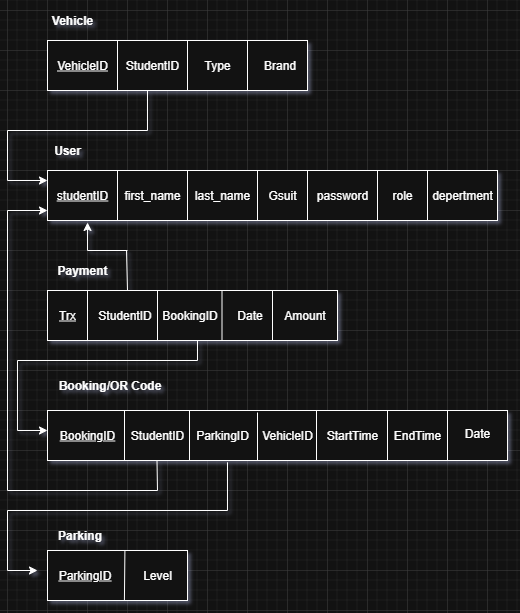

The diagram above was exported from draw.io. Its source (the exported page's mxGraphModel, read from the mxfile embedded in the PNG):
<mxGraphModel dx="1246" dy="1764" grid="1" gridSize="10" guides="1" tooltips="1" connect="1" arrows="1" fold="1" page="1" pageScale="1" pageWidth="850" pageHeight="1100" math="0" shadow="0">
  <root>
    <mxCell id="0" />
    <mxCell id="1" parent="0" />
    <mxCell id="V_YHmg2d5vKAISZfy2dH-1" value="" style="rounded=0;whiteSpace=wrap;html=1;" vertex="1" parent="1">
      <mxGeometry x="80" y="80" width="450" height="50" as="geometry" />
    </mxCell>
    <mxCell id="V_YHmg2d5vKAISZfy2dH-2" value="" style="endArrow=none;html=1;rounded=0;" edge="1" parent="1">
      <mxGeometry width="50" height="50" relative="1" as="geometry">
        <mxPoint x="150" y="130" as="sourcePoint" />
        <mxPoint x="150" y="80" as="targetPoint" />
      </mxGeometry>
    </mxCell>
    <mxCell id="V_YHmg2d5vKAISZfy2dH-3" value="first_name" style="text;strokeColor=none;align=center;fillColor=none;html=1;verticalAlign=middle;whiteSpace=wrap;rounded=0;" vertex="1" parent="1">
      <mxGeometry x="160" y="95" width="50" height="20" as="geometry" />
    </mxCell>
    <mxCell id="V_YHmg2d5vKAISZfy2dH-4" value="last_name" style="text;strokeColor=none;align=center;fillColor=none;html=1;verticalAlign=middle;whiteSpace=wrap;rounded=0;" vertex="1" parent="1">
      <mxGeometry x="230" y="95" width="50" height="20" as="geometry" />
    </mxCell>
    <mxCell id="V_YHmg2d5vKAISZfy2dH-5" value="" style="endArrow=none;html=1;rounded=0;" edge="1" parent="1">
      <mxGeometry width="50" height="50" relative="1" as="geometry">
        <mxPoint x="220" y="130" as="sourcePoint" />
        <mxPoint x="220" y="80" as="targetPoint" />
      </mxGeometry>
    </mxCell>
    <mxCell id="V_YHmg2d5vKAISZfy2dH-7" value="" style="endArrow=none;html=1;rounded=0;" edge="1" parent="1">
      <mxGeometry width="50" height="50" relative="1" as="geometry">
        <mxPoint x="290" y="130" as="sourcePoint" />
        <mxPoint x="290" y="80" as="targetPoint" />
      </mxGeometry>
    </mxCell>
    <mxCell id="V_YHmg2d5vKAISZfy2dH-8" value="Gsuit" style="text;strokeColor=none;align=center;fillColor=none;html=1;verticalAlign=middle;whiteSpace=wrap;rounded=0;" vertex="1" parent="1">
      <mxGeometry x="290" y="95" width="50" height="20" as="geometry" />
    </mxCell>
    <mxCell id="V_YHmg2d5vKAISZfy2dH-9" value="" style="endArrow=none;html=1;rounded=0;" edge="1" parent="1">
      <mxGeometry width="50" height="50" relative="1" as="geometry">
        <mxPoint x="340" y="130" as="sourcePoint" />
        <mxPoint x="340" y="80" as="targetPoint" />
      </mxGeometry>
    </mxCell>
    <mxCell id="V_YHmg2d5vKAISZfy2dH-10" value="password" style="text;strokeColor=none;align=center;fillColor=none;html=1;verticalAlign=middle;whiteSpace=wrap;rounded=0;" vertex="1" parent="1">
      <mxGeometry x="350" y="95" width="50" height="20" as="geometry" />
    </mxCell>
    <mxCell id="V_YHmg2d5vKAISZfy2dH-11" value="" style="endArrow=none;html=1;rounded=0;" edge="1" parent="1">
      <mxGeometry width="50" height="50" relative="1" as="geometry">
        <mxPoint x="410" y="130" as="sourcePoint" />
        <mxPoint x="410" y="80" as="targetPoint" />
      </mxGeometry>
    </mxCell>
    <mxCell id="V_YHmg2d5vKAISZfy2dH-12" value="role" style="text;strokeColor=none;align=center;fillColor=none;html=1;verticalAlign=middle;whiteSpace=wrap;rounded=0;" vertex="1" parent="1">
      <mxGeometry x="410" y="95" width="50" height="20" as="geometry" />
    </mxCell>
    <mxCell id="V_YHmg2d5vKAISZfy2dH-13" value="" style="endArrow=none;html=1;rounded=0;" edge="1" parent="1">
      <mxGeometry width="50" height="50" relative="1" as="geometry">
        <mxPoint x="460" y="130" as="sourcePoint" />
        <mxPoint x="460" y="80" as="targetPoint" />
      </mxGeometry>
    </mxCell>
    <mxCell id="V_YHmg2d5vKAISZfy2dH-14" value="depertment" style="text;strokeColor=none;align=center;fillColor=none;html=1;verticalAlign=middle;whiteSpace=wrap;rounded=0;" vertex="1" parent="1">
      <mxGeometry x="470" y="95" width="50" height="20" as="geometry" />
    </mxCell>
    <mxCell id="V_YHmg2d5vKAISZfy2dH-16" value="&lt;u&gt;studentID&lt;/u&gt;" style="text;strokeColor=none;align=center;fillColor=none;html=1;verticalAlign=middle;whiteSpace=wrap;rounded=0;" vertex="1" parent="1">
      <mxGeometry x="90" y="95" width="50" height="20" as="geometry" />
    </mxCell>
    <mxCell id="V_YHmg2d5vKAISZfy2dH-17" value="&lt;b&gt;User&lt;/b&gt;" style="text;strokeColor=none;align=center;fillColor=none;html=1;verticalAlign=middle;whiteSpace=wrap;rounded=0;" vertex="1" parent="1">
      <mxGeometry x="60" y="40" width="80" height="40" as="geometry" />
    </mxCell>
    <mxCell id="V_YHmg2d5vKAISZfy2dH-18" value="" style="rounded=0;whiteSpace=wrap;html=1;" vertex="1" parent="1">
      <mxGeometry x="80" y="-50" width="260" height="50" as="geometry" />
    </mxCell>
    <mxCell id="V_YHmg2d5vKAISZfy2dH-19" value="&lt;u&gt;VehicleID&lt;/u&gt;" style="text;strokeColor=none;align=center;fillColor=none;html=1;verticalAlign=middle;whiteSpace=wrap;rounded=0;" vertex="1" parent="1">
      <mxGeometry x="90" y="-40" width="50" height="30" as="geometry" />
    </mxCell>
    <mxCell id="V_YHmg2d5vKAISZfy2dH-20" value="" style="endArrow=none;html=1;rounded=0;" edge="1" parent="1">
      <mxGeometry width="50" height="50" relative="1" as="geometry">
        <mxPoint x="150" as="sourcePoint" />
        <mxPoint x="150" y="-50" as="targetPoint" />
      </mxGeometry>
    </mxCell>
    <mxCell id="V_YHmg2d5vKAISZfy2dH-21" value="StudentID" style="text;strokeColor=none;align=center;fillColor=none;html=1;verticalAlign=middle;whiteSpace=wrap;rounded=0;" vertex="1" parent="1">
      <mxGeometry x="160" y="-35" width="50" height="20" as="geometry" />
    </mxCell>
    <mxCell id="V_YHmg2d5vKAISZfy2dH-22" value="" style="endArrow=none;html=1;rounded=0;" edge="1" parent="1">
      <mxGeometry width="50" height="50" relative="1" as="geometry">
        <mxPoint x="220" as="sourcePoint" />
        <mxPoint x="220" y="-50" as="targetPoint" />
      </mxGeometry>
    </mxCell>
    <mxCell id="V_YHmg2d5vKAISZfy2dH-23" value="" style="endArrow=none;html=1;rounded=0;entryX=0.289;entryY=1.04;entryDx=0;entryDy=0;entryPerimeter=0;" edge="1" parent="1">
      <mxGeometry width="50" height="50" relative="1" as="geometry">
        <mxPoint x="180" y="40" as="sourcePoint" />
        <mxPoint x="180.00000000000006" as="targetPoint" />
      </mxGeometry>
    </mxCell>
    <mxCell id="V_YHmg2d5vKAISZfy2dH-24" value="" style="endArrow=none;html=1;rounded=0;" edge="1" parent="1">
      <mxGeometry width="50" height="50" relative="1" as="geometry">
        <mxPoint x="40" y="40" as="sourcePoint" />
        <mxPoint x="180" y="40" as="targetPoint" />
      </mxGeometry>
    </mxCell>
    <mxCell id="V_YHmg2d5vKAISZfy2dH-25" value="" style="endArrow=none;html=1;rounded=0;" edge="1" parent="1">
      <mxGeometry width="50" height="50" relative="1" as="geometry">
        <mxPoint x="40" y="90" as="sourcePoint" />
        <mxPoint x="40" y="40" as="targetPoint" />
      </mxGeometry>
    </mxCell>
    <mxCell id="V_YHmg2d5vKAISZfy2dH-26" value="" style="endArrow=classic;html=1;rounded=0;" edge="1" parent="1">
      <mxGeometry width="50" height="50" relative="1" as="geometry">
        <mxPoint x="40" y="90" as="sourcePoint" />
        <mxPoint x="80" y="90" as="targetPoint" />
      </mxGeometry>
    </mxCell>
    <mxCell id="V_YHmg2d5vKAISZfy2dH-27" value="Type" style="text;strokeColor=none;align=center;fillColor=none;html=1;verticalAlign=middle;whiteSpace=wrap;rounded=0;" vertex="1" parent="1">
      <mxGeometry x="230" y="-35" width="40" height="20" as="geometry" />
    </mxCell>
    <mxCell id="V_YHmg2d5vKAISZfy2dH-28" value="" style="endArrow=none;html=1;rounded=0;entryX=1;entryY=1;entryDx=0;entryDy=0;" edge="1" parent="1">
      <mxGeometry width="50" height="50" relative="1" as="geometry">
        <mxPoint x="280" as="sourcePoint" />
        <mxPoint x="279.9999999999998" y="-50" as="targetPoint" />
      </mxGeometry>
    </mxCell>
    <mxCell id="V_YHmg2d5vKAISZfy2dH-29" value="Brand" style="text;strokeColor=none;align=center;fillColor=none;html=1;verticalAlign=middle;whiteSpace=wrap;rounded=0;" vertex="1" parent="1">
      <mxGeometry x="290" y="-35" width="45" height="20" as="geometry" />
    </mxCell>
    <mxCell id="V_YHmg2d5vKAISZfy2dH-30" value="&lt;b&gt;Vehicle&lt;/b&gt;" style="text;strokeColor=none;align=center;fillColor=none;html=1;verticalAlign=middle;whiteSpace=wrap;rounded=0;" vertex="1" parent="1">
      <mxGeometry x="70" y="-90" width="70" height="40" as="geometry" />
    </mxCell>
    <mxCell id="V_YHmg2d5vKAISZfy2dH-31" value="" style="rounded=0;whiteSpace=wrap;html=1;" vertex="1" parent="1">
      <mxGeometry x="80" y="200" width="290" height="50" as="geometry" />
    </mxCell>
    <mxCell id="V_YHmg2d5vKAISZfy2dH-32" value="&lt;u&gt;Trx&lt;/u&gt;" style="text;strokeColor=none;align=center;fillColor=none;html=1;verticalAlign=middle;whiteSpace=wrap;rounded=0;" vertex="1" parent="1">
      <mxGeometry x="80" y="215" width="40" height="20" as="geometry" />
    </mxCell>
    <mxCell id="V_YHmg2d5vKAISZfy2dH-33" value="" style="endArrow=none;html=1;rounded=0;" edge="1" parent="1">
      <mxGeometry width="50" height="50" relative="1" as="geometry">
        <mxPoint x="120" y="250" as="sourcePoint" />
        <mxPoint x="120" y="200" as="targetPoint" />
      </mxGeometry>
    </mxCell>
    <mxCell id="V_YHmg2d5vKAISZfy2dH-34" value="StudentID" style="text;strokeColor=none;align=center;fillColor=none;html=1;verticalAlign=middle;whiteSpace=wrap;rounded=0;" vertex="1" parent="1">
      <mxGeometry x="130" y="215" width="55" height="20" as="geometry" />
    </mxCell>
    <mxCell id="V_YHmg2d5vKAISZfy2dH-35" value="" style="endArrow=none;html=1;rounded=0;" edge="1" parent="1">
      <mxGeometry width="50" height="50" relative="1" as="geometry">
        <mxPoint x="190" y="250" as="sourcePoint" />
        <mxPoint x="190" y="200" as="targetPoint" />
      </mxGeometry>
    </mxCell>
    <mxCell id="V_YHmg2d5vKAISZfy2dH-36" value="BookingID" style="text;strokeColor=none;align=center;fillColor=none;html=1;verticalAlign=middle;whiteSpace=wrap;rounded=0;" vertex="1" parent="1">
      <mxGeometry x="200" y="215" width="45" height="20" as="geometry" />
    </mxCell>
    <mxCell id="V_YHmg2d5vKAISZfy2dH-37" value="" style="endArrow=none;html=1;rounded=0;" edge="1" parent="1">
      <mxGeometry width="50" height="50" relative="1" as="geometry">
        <mxPoint x="254.5" y="250" as="sourcePoint" />
        <mxPoint x="254.5" y="200" as="targetPoint" />
      </mxGeometry>
    </mxCell>
    <mxCell id="V_YHmg2d5vKAISZfy2dH-38" value="Date" style="text;strokeColor=none;align=center;fillColor=none;html=1;verticalAlign=middle;whiteSpace=wrap;rounded=0;" vertex="1" parent="1">
      <mxGeometry x="260" y="215" width="45" height="20" as="geometry" />
    </mxCell>
    <mxCell id="V_YHmg2d5vKAISZfy2dH-39" value="" style="endArrow=none;html=1;rounded=0;" edge="1" parent="1">
      <mxGeometry width="50" height="50" relative="1" as="geometry">
        <mxPoint x="305" y="200" as="sourcePoint" />
        <mxPoint x="305" y="250" as="targetPoint" />
      </mxGeometry>
    </mxCell>
    <mxCell id="V_YHmg2d5vKAISZfy2dH-40" value="Amount" style="text;strokeColor=none;align=center;fillColor=none;html=1;verticalAlign=middle;whiteSpace=wrap;rounded=0;" vertex="1" parent="1">
      <mxGeometry x="310" y="215" width="55" height="20" as="geometry" />
    </mxCell>
    <mxCell id="V_YHmg2d5vKAISZfy2dH-41" value="&lt;b&gt;Payment&lt;/b&gt;" style="text;strokeColor=none;align=center;fillColor=none;html=1;verticalAlign=middle;whiteSpace=wrap;rounded=0;" vertex="1" parent="1">
      <mxGeometry x="80" y="160" width="70" height="40" as="geometry" />
    </mxCell>
    <mxCell id="V_YHmg2d5vKAISZfy2dH-43" value="" style="endArrow=none;html=1;rounded=0;entryX=0.5;entryY=0;entryDx=0;entryDy=0;" edge="1" parent="1">
      <mxGeometry width="50" height="50" relative="1" as="geometry">
        <mxPoint x="160" y="160" as="sourcePoint" />
        <mxPoint x="120" y="160" as="targetPoint" />
      </mxGeometry>
    </mxCell>
    <mxCell id="V_YHmg2d5vKAISZfy2dH-44" value="" style="endArrow=none;html=1;rounded=0;" edge="1" parent="1">
      <mxGeometry width="50" height="50" relative="1" as="geometry">
        <mxPoint x="160" y="200" as="sourcePoint" />
        <mxPoint x="159" y="160" as="targetPoint" />
      </mxGeometry>
    </mxCell>
    <mxCell id="V_YHmg2d5vKAISZfy2dH-46" value="" style="endArrow=classic;html=1;rounded=0;entryX=0.089;entryY=1.04;entryDx=0;entryDy=0;entryPerimeter=0;" edge="1" parent="1" target="V_YHmg2d5vKAISZfy2dH-1">
      <mxGeometry width="50" height="50" relative="1" as="geometry">
        <mxPoint x="120" y="160" as="sourcePoint" />
        <mxPoint x="370" y="70" as="targetPoint" />
      </mxGeometry>
    </mxCell>
    <mxCell id="V_YHmg2d5vKAISZfy2dH-47" value="" style="rounded=0;whiteSpace=wrap;html=1;" vertex="1" parent="1">
      <mxGeometry x="80" y="320" width="460" height="50" as="geometry" />
    </mxCell>
    <mxCell id="V_YHmg2d5vKAISZfy2dH-48" value="&lt;u&gt;BookingID&lt;/u&gt;" style="text;strokeColor=none;align=center;fillColor=none;html=1;verticalAlign=middle;whiteSpace=wrap;rounded=0;" vertex="1" parent="1">
      <mxGeometry x="90" y="335" width="60" height="20" as="geometry" />
    </mxCell>
    <mxCell id="V_YHmg2d5vKAISZfy2dH-49" value="" style="endArrow=none;html=1;rounded=0;" edge="1" parent="1">
      <mxGeometry width="50" height="50" relative="1" as="geometry">
        <mxPoint x="157" y="370" as="sourcePoint" />
        <mxPoint x="157" y="320" as="targetPoint" />
      </mxGeometry>
    </mxCell>
    <mxCell id="V_YHmg2d5vKAISZfy2dH-50" value="StudentID" style="text;strokeColor=none;align=center;fillColor=none;html=1;verticalAlign=middle;whiteSpace=wrap;rounded=0;" vertex="1" parent="1">
      <mxGeometry x="160" y="335" width="60" height="20" as="geometry" />
    </mxCell>
    <mxCell id="V_YHmg2d5vKAISZfy2dH-51" value="" style="endArrow=none;html=1;rounded=0;" edge="1" parent="1">
      <mxGeometry width="50" height="50" relative="1" as="geometry">
        <mxPoint x="222" y="370" as="sourcePoint" />
        <mxPoint x="222" y="320" as="targetPoint" />
      </mxGeometry>
    </mxCell>
    <mxCell id="V_YHmg2d5vKAISZfy2dH-52" value="" style="endArrow=none;html=1;rounded=0;entryX=0.25;entryY=1;entryDx=0;entryDy=0;" edge="1" parent="1">
      <mxGeometry width="50" height="50" relative="1" as="geometry">
        <mxPoint x="190" y="400" as="sourcePoint" />
        <mxPoint x="189.5" y="370" as="targetPoint" />
      </mxGeometry>
    </mxCell>
    <mxCell id="V_YHmg2d5vKAISZfy2dH-53" value="" style="endArrow=none;html=1;rounded=0;" edge="1" parent="1">
      <mxGeometry width="50" height="50" relative="1" as="geometry">
        <mxPoint x="40" y="400" as="sourcePoint" />
        <mxPoint x="190" y="400" as="targetPoint" />
      </mxGeometry>
    </mxCell>
    <mxCell id="V_YHmg2d5vKAISZfy2dH-54" value="" style="endArrow=none;html=1;rounded=0;" edge="1" parent="1">
      <mxGeometry width="50" height="50" relative="1" as="geometry">
        <mxPoint x="40" y="400" as="sourcePoint" />
        <mxPoint x="40" y="120" as="targetPoint" />
      </mxGeometry>
    </mxCell>
    <mxCell id="V_YHmg2d5vKAISZfy2dH-56" value="" style="endArrow=classic;html=1;rounded=0;" edge="1" parent="1">
      <mxGeometry width="50" height="50" relative="1" as="geometry">
        <mxPoint x="40" y="120" as="sourcePoint" />
        <mxPoint x="80" y="120" as="targetPoint" />
      </mxGeometry>
    </mxCell>
    <mxCell id="V_YHmg2d5vKAISZfy2dH-57" value="ParkingID" style="text;strokeColor=none;align=center;fillColor=none;html=1;verticalAlign=middle;whiteSpace=wrap;rounded=0;" vertex="1" parent="1">
      <mxGeometry x="230" y="332.5" width="50" height="25" as="geometry" />
    </mxCell>
    <mxCell id="V_YHmg2d5vKAISZfy2dH-58" value="" style="endArrow=none;html=1;rounded=0;" edge="1" parent="1">
      <mxGeometry width="50" height="50" relative="1" as="geometry">
        <mxPoint x="290" y="370" as="sourcePoint" />
        <mxPoint x="290" y="322" as="targetPoint" />
      </mxGeometry>
    </mxCell>
    <mxCell id="V_YHmg2d5vKAISZfy2dH-59" value="VehicleID" style="text;strokeColor=none;align=center;fillColor=none;html=1;verticalAlign=middle;whiteSpace=wrap;rounded=0;" vertex="1" parent="1">
      <mxGeometry x="290" y="335" width="60" height="20" as="geometry" />
    </mxCell>
    <mxCell id="V_YHmg2d5vKAISZfy2dH-60" value="" style="endArrow=none;html=1;rounded=0;" edge="1" parent="1">
      <mxGeometry width="50" height="50" relative="1" as="geometry">
        <mxPoint x="349" y="370" as="sourcePoint" />
        <mxPoint x="349" y="320" as="targetPoint" />
      </mxGeometry>
    </mxCell>
    <mxCell id="V_YHmg2d5vKAISZfy2dH-61" value="StartTime" style="text;strokeColor=none;align=center;fillColor=none;html=1;verticalAlign=middle;whiteSpace=wrap;rounded=0;" vertex="1" parent="1">
      <mxGeometry x="360" y="330" width="50" height="30" as="geometry" />
    </mxCell>
    <mxCell id="V_YHmg2d5vKAISZfy2dH-62" value="" style="endArrow=none;html=1;rounded=0;" edge="1" parent="1">
      <mxGeometry width="50" height="50" relative="1" as="geometry">
        <mxPoint x="420" y="370" as="sourcePoint" />
        <mxPoint x="420" y="320" as="targetPoint" />
      </mxGeometry>
    </mxCell>
    <mxCell id="V_YHmg2d5vKAISZfy2dH-63" value="EndTime" style="text;strokeColor=none;align=center;fillColor=none;html=1;verticalAlign=middle;whiteSpace=wrap;rounded=0;" vertex="1" parent="1">
      <mxGeometry x="425" y="335" width="50" height="20" as="geometry" />
    </mxCell>
    <mxCell id="V_YHmg2d5vKAISZfy2dH-64" value="" style="endArrow=none;html=1;rounded=0;" edge="1" parent="1">
      <mxGeometry width="50" height="50" relative="1" as="geometry">
        <mxPoint x="480" y="370" as="sourcePoint" />
        <mxPoint x="480" y="320" as="targetPoint" />
      </mxGeometry>
    </mxCell>
    <mxCell id="V_YHmg2d5vKAISZfy2dH-65" value="Date" style="text;strokeColor=none;align=center;fillColor=none;html=1;verticalAlign=middle;whiteSpace=wrap;rounded=0;" vertex="1" parent="1">
      <mxGeometry x="490" y="335" width="40" height="15" as="geometry" />
    </mxCell>
    <mxCell id="V_YHmg2d5vKAISZfy2dH-66" value="&lt;b&gt;Booking/OR Code&lt;/b&gt;" style="text;strokeColor=none;align=center;fillColor=none;html=1;verticalAlign=middle;whiteSpace=wrap;rounded=0;" vertex="1" parent="1">
      <mxGeometry x="80" y="270" width="125" height="50" as="geometry" />
    </mxCell>
    <mxCell id="V_YHmg2d5vKAISZfy2dH-67" value="" style="rounded=0;whiteSpace=wrap;html=1;" vertex="1" parent="1">
      <mxGeometry x="80" y="460" width="140" height="50" as="geometry" />
    </mxCell>
    <mxCell id="V_YHmg2d5vKAISZfy2dH-68" value="&lt;u&gt;ParkingID&lt;/u&gt;" style="text;strokeColor=none;align=center;fillColor=none;html=1;verticalAlign=middle;whiteSpace=wrap;rounded=0;" vertex="1" parent="1">
      <mxGeometry x="90" y="475" width="55" height="20" as="geometry" />
    </mxCell>
    <mxCell id="V_YHmg2d5vKAISZfy2dH-69" value="" style="endArrow=none;html=1;rounded=0;" edge="1" parent="1">
      <mxGeometry width="50" height="50" relative="1" as="geometry">
        <mxPoint x="156.91" y="510" as="sourcePoint" />
        <mxPoint x="157.41" y="460" as="targetPoint" />
      </mxGeometry>
    </mxCell>
    <mxCell id="V_YHmg2d5vKAISZfy2dH-70" value="Level" style="text;strokeColor=none;align=center;fillColor=none;html=1;verticalAlign=middle;whiteSpace=wrap;rounded=0;" vertex="1" parent="1">
      <mxGeometry x="165" y="475" width="50" height="20" as="geometry" />
    </mxCell>
    <mxCell id="V_YHmg2d5vKAISZfy2dH-71" value="" style="endArrow=none;html=1;rounded=0;entryX=0.378;entryY=1.036;entryDx=0;entryDy=0;entryPerimeter=0;" edge="1" parent="1">
      <mxGeometry width="50" height="50" relative="1" as="geometry">
        <mxPoint x="260" y="420" as="sourcePoint" />
        <mxPoint x="260.0000000000001" y="371.8000000000002" as="targetPoint" />
      </mxGeometry>
    </mxCell>
    <mxCell id="V_YHmg2d5vKAISZfy2dH-72" value="" style="endArrow=none;html=1;rounded=0;" edge="1" parent="1">
      <mxGeometry width="50" height="50" relative="1" as="geometry">
        <mxPoint x="40" y="420" as="sourcePoint" />
        <mxPoint x="260" y="420" as="targetPoint" />
      </mxGeometry>
    </mxCell>
    <mxCell id="V_YHmg2d5vKAISZfy2dH-73" value="" style="endArrow=none;html=1;rounded=0;" edge="1" parent="1">
      <mxGeometry width="50" height="50" relative="1" as="geometry">
        <mxPoint x="40" y="480" as="sourcePoint" />
        <mxPoint x="40" y="420" as="targetPoint" />
      </mxGeometry>
    </mxCell>
    <mxCell id="V_YHmg2d5vKAISZfy2dH-74" value="" style="endArrow=classic;html=1;rounded=0;" edge="1" parent="1">
      <mxGeometry width="50" height="50" relative="1" as="geometry">
        <mxPoint x="40" y="480" as="sourcePoint" />
        <mxPoint x="70" y="480" as="targetPoint" />
      </mxGeometry>
    </mxCell>
    <mxCell id="V_YHmg2d5vKAISZfy2dH-75" value="&lt;b&gt;Parking&lt;/b&gt;" style="text;strokeColor=none;align=center;fillColor=none;html=1;verticalAlign=middle;whiteSpace=wrap;rounded=0;" vertex="1" parent="1">
      <mxGeometry x="65" y="420" width="95" height="50" as="geometry" />
    </mxCell>
    <mxCell id="V_YHmg2d5vKAISZfy2dH-76" value="" style="endArrow=none;html=1;rounded=0;" edge="1" parent="1">
      <mxGeometry width="50" height="50" relative="1" as="geometry">
        <mxPoint x="230" y="270" as="sourcePoint" />
        <mxPoint x="230" y="250" as="targetPoint" />
      </mxGeometry>
    </mxCell>
    <mxCell id="V_YHmg2d5vKAISZfy2dH-77" value="" style="endArrow=none;html=1;rounded=0;" edge="1" parent="1">
      <mxGeometry width="50" height="50" relative="1" as="geometry">
        <mxPoint x="230" y="270" as="sourcePoint" />
        <mxPoint x="50" y="270" as="targetPoint" />
      </mxGeometry>
    </mxCell>
    <mxCell id="V_YHmg2d5vKAISZfy2dH-78" value="" style="endArrow=none;html=1;rounded=0;" edge="1" parent="1">
      <mxGeometry width="50" height="50" relative="1" as="geometry">
        <mxPoint x="50" y="340" as="sourcePoint" />
        <mxPoint x="50" y="270" as="targetPoint" />
      </mxGeometry>
    </mxCell>
    <mxCell id="V_YHmg2d5vKAISZfy2dH-79" value="" style="endArrow=classic;html=1;rounded=0;entryX=0;entryY=0.4;entryDx=0;entryDy=0;entryPerimeter=0;" edge="1" parent="1" target="V_YHmg2d5vKAISZfy2dH-47">
      <mxGeometry width="50" height="50" relative="1" as="geometry">
        <mxPoint x="50" y="340" as="sourcePoint" />
        <mxPoint x="70" y="345" as="targetPoint" />
      </mxGeometry>
    </mxCell>
  </root>
</mxGraphModel>